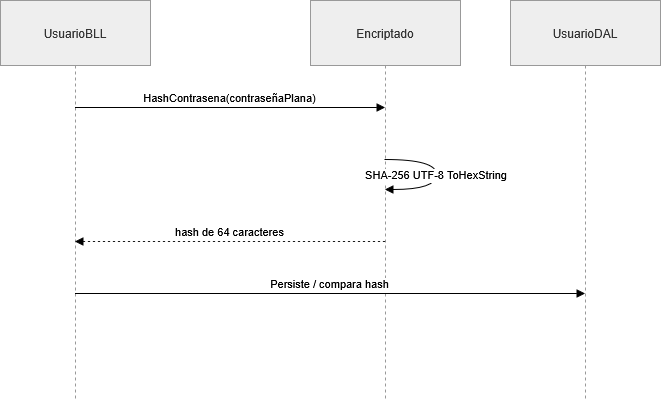

The diagram above was exported from draw.io. Its source (the exported page's mxGraphModel, read from the mxfile embedded in the PNG):
<mxGraphModel dx="1414" dy="827" grid="1" gridSize="10" guides="1" tooltips="1" connect="1" arrows="1" fold="1" page="1" pageScale="1" pageWidth="827" pageHeight="1169" math="0" shadow="0">
  <root>
    <mxCell id="0" />
    <mxCell id="1" parent="0" />
    <mxCell id="Wd-3t-WxXtbMd2LFpF4n-15" parent="1" style="shape=umlLifeline;perimeter=lifelinePerimeter;whiteSpace=wrap;container=1;dropTarget=0;collapsible=0;recursiveResize=0;outlineConnect=0;portConstraint=eastwest;newEdgeStyle={&quot;edgeStyle&quot;:&quot;elbowEdgeStyle&quot;,&quot;elbow&quot;:&quot;vertical&quot;,&quot;curved&quot;:0,&quot;rounded&quot;:0};size=65;fillColor=light-dark(#eeeeee,#1f2020);strokeColor=light-dark(#999999,#cccccc);fontColor=light-dark(#333333,#cccccc);" value="UsuarioBLL" vertex="1">
      <mxGeometry height="398" width="150" x="70" y="40" as="geometry" />
    </mxCell>
    <mxCell id="Wd-3t-WxXtbMd2LFpF4n-16" parent="1" style="shape=umlLifeline;perimeter=lifelinePerimeter;whiteSpace=wrap;container=1;dropTarget=0;collapsible=0;recursiveResize=0;outlineConnect=0;portConstraint=eastwest;newEdgeStyle={&quot;edgeStyle&quot;:&quot;elbowEdgeStyle&quot;,&quot;elbow&quot;:&quot;vertical&quot;,&quot;curved&quot;:0,&quot;rounded&quot;:0};size=65;fillColor=light-dark(#eeeeee,#1f2020);strokeColor=light-dark(#999999,#cccccc);fontColor=light-dark(#333333,#cccccc);" value="Encriptado" vertex="1">
      <mxGeometry height="398" width="150" x="380" y="40" as="geometry" />
    </mxCell>
    <mxCell id="Wd-3t-WxXtbMd2LFpF4n-17" parent="1" style="shape=umlLifeline;perimeter=lifelinePerimeter;whiteSpace=wrap;container=1;dropTarget=0;collapsible=0;recursiveResize=0;outlineConnect=0;portConstraint=eastwest;newEdgeStyle={&quot;edgeStyle&quot;:&quot;elbowEdgeStyle&quot;,&quot;elbow&quot;:&quot;vertical&quot;,&quot;curved&quot;:0,&quot;rounded&quot;:0};size=65;fillColor=light-dark(#eeeeee,#1f2020);strokeColor=light-dark(#999999,#cccccc);fontColor=light-dark(#333333,#cccccc);" value="UsuarioDAL" vertex="1">
      <mxGeometry height="398" width="150" x="580" y="40" as="geometry" />
    </mxCell>
    <mxCell id="Wd-3t-WxXtbMd2LFpF4n-18" edge="1" parent="1" source="Wd-3t-WxXtbMd2LFpF4n-15" style="verticalAlign=bottom;edgeStyle=elbowEdgeStyle;elbow=vertical;curved=0;rounded=0;endArrow=block;" target="Wd-3t-WxXtbMd2LFpF4n-16" value="HashContrasena(contraseñaPlana)">
      <mxGeometry relative="1" as="geometry">
        <Array as="points">
          <mxPoint x="309" y="147" />
        </Array>
      </mxGeometry>
    </mxCell>
    <mxCell id="Wd-3t-WxXtbMd2LFpF4n-19" edge="1" parent="1" source="Wd-3t-WxXtbMd2LFpF4n-16" style="curved=1;endArrow=block;rounded=0;" target="Wd-3t-WxXtbMd2LFpF4n-16" value="SHA-256 UTF-8 ToHexString">
      <mxGeometry relative="1" as="geometry">
        <Array as="points">
          <mxPoint x="506" y="199" />
          <mxPoint x="506" y="229" />
        </Array>
      </mxGeometry>
    </mxCell>
    <mxCell id="Wd-3t-WxXtbMd2LFpF4n-20" edge="1" parent="1" source="Wd-3t-WxXtbMd2LFpF4n-16" style="verticalAlign=bottom;edgeStyle=elbowEdgeStyle;elbow=vertical;curved=0;rounded=0;dashed=1;dashPattern=2 3;endArrow=block;" target="Wd-3t-WxXtbMd2LFpF4n-15" value="hash de 64 caracteres">
      <mxGeometry relative="1" as="geometry">
        <Array as="points">
          <mxPoint x="312" y="281" />
        </Array>
      </mxGeometry>
    </mxCell>
    <mxCell id="Wd-3t-WxXtbMd2LFpF4n-21" edge="1" parent="1" source="Wd-3t-WxXtbMd2LFpF4n-15" style="verticalAlign=bottom;edgeStyle=elbowEdgeStyle;elbow=vertical;curved=0;rounded=0;endArrow=block;" target="Wd-3t-WxXtbMd2LFpF4n-17" value="Persiste / compara hash">
      <mxGeometry relative="1" as="geometry">
        <Array as="points">
          <mxPoint x="409" y="333" />
        </Array>
      </mxGeometry>
    </mxCell>
  </root>
</mxGraphModel>